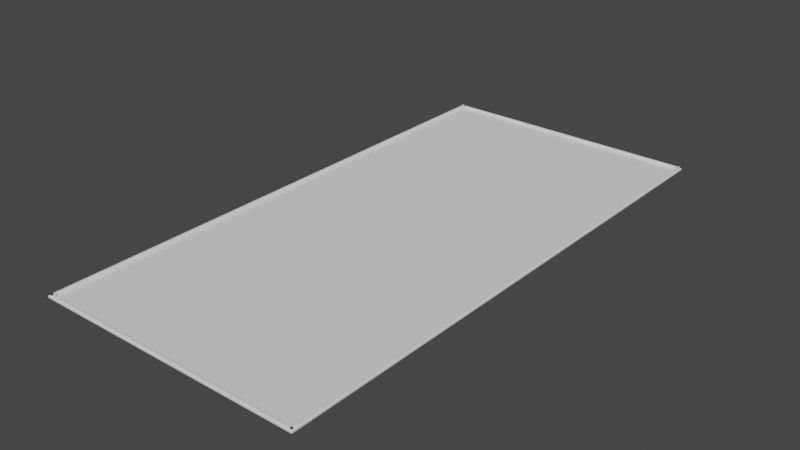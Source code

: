 # Source: Tahta.blend  (saved by Blender 2.93.21; exported with 4.5.12 LTS)
import bpy
from mathutils import Matrix  # noqa: F401  (used for matrix-valued properties, if any)

bpy.ops.wm.read_factory_settings(use_empty=True)
scene = bpy.context.scene
scene.name = 'Scene'

# ---- collections
col_collection = bpy.data.collections.new('Collection'); scene.collection.children.link(col_collection)

# ---- world
world_world = bpy.data.worlds.new('World'); scene.world = world_world
world_world.use_nodes = True; world_world.node_tree.nodes.clear()
_N = world_world.node_tree.nodes; _L = world_world.node_tree.links
n0 = _N.new('ShaderNodeOutputWorld'); n0.name = 'World Output'; n0.location = (300, 300)
n1 = _N.new('ShaderNodeBackground'); n1.name = 'Background'; n1.location = (10, 300)
n1.inputs[0].default_value = (0.05088, 0.05088, 0.05088, 1.0)
_L.new(n1.outputs[0], n0.inputs[0])
n0.is_active_output = True
world_world.color = (0.05088, 0.05088, 0.05088)
world_world.use_sun_shadow = False
world_world.sun_shadow_jitter_overblur = 0.0

# ---- meshes
me_plane = bpy.data.meshes.new('Plane')
me_plane.from_pydata([(-0.5991, -0.8789, 0.0), (0.5991, -0.8789, 0.0), (-0.5991, 1.518, 0.0), (0.5991, 1.518, 0.0), (0.5841, -0.8789, 0.0), (0.5841, 1.518, 0.0), (-0.5991, -0.8631, 0.0), (0.5991, -0.8631, 0.0), (0.5841, -0.8631, 0.0), (0.5991, 1.504, 0.0), (0.5841, 1.504, 0.0), (-0.5991, 1.504, 0.0), (-0.5809, 1.518, 0.0), (-0.5809, -0.8789, 0.0), (-0.5809, -0.8631, 0.0), (-0.5809, 1.504, 0.0), (0.5867, 1.516, 0.02677), (0.5892, 1.515, 0.02318), (0.5882, 1.501, 0.03035), (0.5893, 1.515, 0.02304), (0.5991, 1.518, 0.01439), (0.5955, 1.509, 0.02304), (0.594, -0.8594, 0.02318), (0.5878, -0.8532, 0.02318), (0.5964, -0.8508, 0.02677), (0.5938, -0.8596, 0.02304), (0.5841, -0.8631, 0.01439), (0.5876, -0.8534, 0.02304), (-0.5867, -0.8665, 0.02764), (-0.5892, -0.8752, 0.02406), (-0.5954, -0.869, 0.02406), (-0.5893, -0.8753, 0.02392), (-0.5991, -0.8789, 0.01527), (-0.5955, -0.8691, 0.02392), (0.5867, -0.8665, 0.02764), (0.5954, -0.869, 0.02406), (0.5892, -0.8752, 0.02406), (0.5955, -0.8691, 0.02392), (0.5991, -0.8789, 0.01527), (0.5893, -0.8753, 0.02392), (-0.5867, 1.516, 0.02764), (-0.5882, 1.501, 0.03122), (-0.5892, 1.515, 0.02406), (-0.5955, 1.509, 0.02392), (-0.5991, 1.518, 0.01527), (-0.5893, 1.515, 0.02392), (0.5938, -0.8753, 0.02392), (0.5841, -0.8789, 0.01527), (0.5743, -0.8753, 0.02392), (0.5841, -0.8727, 0.02654), (0.5741, -0.8752, 0.02406), (0.5717, -0.8665, 0.02764), (0.5818, -0.8665, 0.02764), (0.5865, -0.8752, 0.02406), (0.594, -0.8752, 0.02406), (0.5816, -0.8752, 0.02406), (0.5863, -0.8665, 0.02764), (0.5964, -0.8665, 0.02764), (-0.5955, -0.8729, 0.02392), (-0.5991, -0.8631, 0.01527), (-0.5955, -0.8534, 0.02392), (-0.5929, -0.8631, 0.02654), (-0.5954, -0.8532, 0.02406), (-0.5867, -0.8508, 0.02764), (-0.5867, -0.8609, 0.02764), (-0.5954, -0.8656, 0.02406), (-0.5954, -0.8731, 0.02406), (-0.5954, -0.8607, 0.02406), (-0.5867, -0.8654, 0.02764), (-0.5867, -0.8755, 0.02764), (0.5867, -0.8755, 0.02764), (0.5892, -0.8669, 0.02406), (0.5954, -0.8731, 0.02406), (0.5893, -0.8667, 0.02392), (0.5991, -0.8631, 0.01527), (0.5955, -0.8729, 0.02392), (0.5818, -0.8755, 0.02764), (0.5717, -0.8755, 0.02764), (0.5741, -0.8669, 0.02406), (0.5865, -0.8669, 0.02406), (0.5743, -0.8667, 0.02392), (0.5841, -0.8631, 0.01527), (0.5938, -0.8667, 0.02392), (0.5841, -0.8694, 0.02654), (0.5863, -0.8755, 0.02764), (0.5816, -0.8669, 0.02406), (0.594, -0.8669, 0.02406), (0.5964, -0.8755, 0.02764), (-0.5955, 1.495, 0.02392), (-0.5991, 1.504, 0.01527), (-0.5955, 1.514, 0.02392), (-0.5929, 1.504, 0.02654), (-0.5882, 1.521, 0.03122), (-0.5867, 1.507, 0.02764), (-0.5867, 1.507, 0.02764), (-0.5954, 1.502, 0.02406), (-0.5954, 1.494, 0.02406), (-0.5954, 1.507, 0.02406), (-0.5867, 1.502, 0.02764), (-0.5867, 1.492, 0.02764), (-0.5918, 1.501, 0.03122), (-0.5933, 1.516, 0.02764), (-0.5908, 1.515, 0.02406), (-0.5845, 1.509, 0.02392), (-0.5907, 1.515, 0.02392), (-0.5809, 1.518, 0.01527), (-0.5711, -0.8753, 0.02392), (-0.5809, -0.8789, 0.01527), (-0.5907, -0.8753, 0.02392), (-0.5809, -0.8727, 0.02654), (-0.5908, -0.8752, 0.02406), (-0.5933, -0.8665, 0.02764), (-0.5831, -0.8665, 0.02764), (-0.5784, -0.8752, 0.02406), (-0.571, -0.8752, 0.02406), (-0.5834, -0.8752, 0.02406), (-0.5786, -0.8665, 0.02764), (-0.5685, -0.8665, 0.02764), (-0.5831, -0.8755, 0.02764), (-0.5933, -0.8755, 0.02764), (-0.5933, -0.8654, 0.02764), (-0.5831, -0.8654, 0.02764), (-0.5933, -0.8609, 0.02764), (-0.5933, -0.8508, 0.02764), (-0.5846, -0.8532, 0.02406), (-0.5846, -0.8656, 0.02406), (-0.5845, -0.8534, 0.02392), (-0.5809, -0.8631, 0.01527), (-0.5711, -0.8667, 0.02392), (-0.5809, -0.8631, 0.02654), (-0.5786, -0.8755, 0.02764), (-0.5834, -0.8669, 0.02406), (-0.571, -0.8669, 0.02406), (-0.5685, -0.8755, 0.02764), (-0.5846, 1.494, 0.02406), (-0.5933, 1.492, 0.02764), (-0.5933, 1.502, 0.02764), (-0.5846, 1.507, 0.02406), (-0.5933, 1.507, 0.02764), (-0.5933, 1.507, 0.02764), (-0.5918, 1.521, 0.03122), (-0.5846, 1.502, 0.02406), (-0.5845, 1.495, 0.02392), (-0.5871, 1.504, 0.02654), (-0.5845, 1.514, 0.02392), (-0.5809, 1.504, 0.01527), (0.5954, -0.8532, 0.02318), (0.5892, -0.8594, 0.02318), (0.5867, -0.8508, 0.02677), (0.5955, -0.8534, 0.02304), (0.5991, -0.8631, 0.01439), (0.5893, -0.8596, 0.02304), (0.5818, 1.516, 0.02677), (0.5717, 1.516, 0.02677), (0.5741, 1.515, 0.02318), (0.5865, 1.515, 0.02318), (0.5743, 1.515, 0.02304), (0.5841, 1.518, 0.01439), (0.5938, 1.515, 0.02304), (0.5841, 1.512, 0.02567), (0.5863, 1.516, 0.02677), (0.5816, 1.515, 0.02318), (0.594, 1.515, 0.02318), (0.5964, 1.516, 0.02677), (0.5955, 1.514, 0.02304), (0.5991, 1.504, 0.01439), (0.5955, 1.495, 0.02304), (0.5929, 1.504, 0.02567), (0.5954, 1.494, 0.02318), (0.5867, 1.492, 0.02677), (0.5867, 1.502, 0.02677), (0.5954, 1.507, 0.02318), (0.5882, 1.521, 0.03035), (0.5954, 1.502, 0.02318), (0.5867, 1.507, 0.02677), (0.5867, 1.507, 0.02677), (0.5876, 1.495, 0.02304), (0.5841, 1.504, 0.01439), (0.5743, 1.508, 0.02304), (0.5841, 1.504, 0.02567), (0.5741, 1.508, 0.02318), (0.5717, 1.507, 0.02677), (0.5818, 1.507, 0.02677), (0.5865, 1.508, 0.02318), (0.5863, 1.507, 0.02677), (0.5964, 1.507, 0.02677), (0.5964, 1.507, 0.02677), (0.5863, 1.507, 0.02677), (0.5878, 1.494, 0.02318), (0.5878, 1.507, 0.02318), (0.5964, 1.502, 0.02677), (0.5964, 1.492, 0.02677), (-0.5685, 1.516, 0.02677), (-0.57, 1.501, 0.03035), (-0.571, 1.515, 0.02318), (-0.5773, 1.509, 0.02304), (-0.5809, 1.518, 0.01439), (-0.5711, 1.515, 0.02304), (-0.5809, 1.504, 0.01439), (-0.5773, 1.514, 0.02304), (-0.5711, 1.508, 0.02304), (-0.57, 1.521, 0.03035), (-0.5685, 1.507, 0.02677), (-0.571, 1.508, 0.02318)], [], [(182, 152, 160, 184), (79, 83, 85), (167, 171, 173), (52, 76, 84, 56), (137, 141, 143), (3, 9, 165, 20), (5, 3, 20, 157), (10, 8, 14, 15), (109, 113, 115), (54, 36, 39, 46), (102, 42, 45, 104), (120, 68, 64, 122), (49, 53, 55), (71, 86, 82, 73), (1, 4, 47, 38), (11, 2, 44, 89), (0, 6, 59, 32), (66, 30, 33, 58), (2, 12, 105, 44), (91, 95, 97), (7, 8, 26, 150), (7, 1, 38, 74), (61, 65, 67), (199, 195, 193, 201), (13, 0, 32, 107), (154, 194, 197, 156), (8, 10, 177, 26), (114, 50, 48, 106), (96, 62, 60, 88), (78, 132, 128, 80), (136, 98, 94, 138), (112, 118, 130, 116), (124, 134, 142, 126), (146, 168, 166, 149), (153, 181, 202, 192), (170, 190, 186, 174), (178, 200, 203, 180), (17, 162, 158, 19), (169, 148, 24, 191), (35, 72, 75, 37), (29, 110, 108, 31), (41, 92, 90, 43), (4, 13, 107, 47), (6, 11, 89, 59), (70, 34, 57, 87), (77, 51, 117, 133), (8, 7, 74, 81), (135, 123, 63, 99), (101, 139, 93, 40), (140, 100, 103, 144), (119, 111, 28, 69), (14, 8, 81, 127), (12, 15, 145, 105), (15, 14, 127, 145), (121, 125, 129, 131), (27, 176, 188, 23), (155, 159, 161), (16, 175, 185, 163), (9, 7, 150, 165), (179, 183, 187, 189), (12, 5, 157, 196), (10, 15, 198, 177), (15, 12, 196, 198), (151, 25, 22, 147), (16, 17, 18), (19, 20, 21), (22, 23, 24), (25, 26, 27), (28, 29, 30), (31, 32, 33), (34, 35, 36), (37, 38, 39), (40, 41, 42), (43, 44, 45), (46, 47, 48, 49), (50, 51, 52, 53), (54, 55, 56, 57), (58, 59, 60, 61), (62, 63, 64, 65), (66, 67, 68, 69), (70, 71, 72), (73, 74, 75), (76, 77, 78, 79), (80, 81, 82, 83), (84, 85, 86, 87), (88, 89, 90, 91), (92, 93, 94, 95), (96, 97, 98, 99), (100, 101, 102), (103, 104, 105), (106, 107, 108, 109), (110, 111, 112, 113), (114, 115, 116, 117), (118, 119, 120, 121), (122, 123, 124, 125), (126, 127, 128, 129), (130, 131, 132, 133), (134, 135, 136, 137), (138, 139, 140, 141), (142, 143, 144, 145), (146, 147, 148), (149, 150, 151), (152, 153, 154, 155), (156, 157, 158, 159), (160, 161, 162, 163), (164, 165, 166, 167), (168, 169, 170, 171), (172, 173, 174, 175), (176, 177, 178, 179), (180, 181, 182, 183), (184, 185, 186, 187), (188, 189, 190, 191), (192, 193, 194), (195, 196, 197), (198, 199, 200), (201, 202, 203), (54, 46, 49, 55), (48, 50, 53, 49), (52, 56, 55, 53), (66, 58, 61, 67), (60, 62, 65, 61), (64, 68, 67, 65), (84, 76, 79, 85), (78, 80, 83, 79), (82, 86, 85, 83), (96, 88, 91, 97), (90, 92, 95, 91), (94, 98, 97, 95), (114, 106, 109, 115), (108, 110, 113, 109), (112, 116, 115, 113), (130, 118, 121, 131), (120, 122, 125, 121), (124, 126, 129, 125), (128, 132, 131, 129), (142, 134, 137, 143), (136, 138, 141, 137), (140, 144, 143, 141), (160, 152, 155, 161), (154, 156, 159, 155), (158, 162, 161, 159), (172, 164, 167, 173), (166, 168, 171, 167), (170, 174, 173, 171), (188, 176, 179, 189), (178, 180, 183, 179), (182, 184, 187, 183), (186, 190, 189, 187), (175, 16, 18, 172), (17, 19, 21, 18), (20, 165, 164, 21), (22, 25, 27, 23), (26, 177, 176, 27), (191, 24, 23, 188), (57, 34, 36, 54), (35, 37, 39, 36), (38, 47, 46, 39), (69, 28, 30, 66), (29, 31, 33, 30), (32, 59, 58, 33), (103, 100, 102, 104), (101, 40, 42, 102), (41, 43, 45, 42), (44, 105, 104, 45), (117, 51, 50, 114), (47, 107, 106, 48), (99, 63, 62, 96), (59, 89, 88, 60), (34, 70, 72, 35), (71, 73, 75, 72), (74, 38, 37, 75), (51, 77, 76, 52), (87, 57, 56, 84), (70, 87, 86, 71), (81, 74, 73, 82), (119, 69, 68, 120), (63, 123, 122, 64), (40, 93, 92, 41), (89, 44, 43, 90), (135, 99, 98, 136), (93, 139, 138, 94), (28, 111, 110, 29), (107, 32, 31, 108), (77, 133, 132, 78), (127, 81, 80, 128), (139, 101, 100, 140), (105, 145, 144, 103), (123, 135, 134, 124), (145, 127, 126, 142), (111, 119, 118, 112), (133, 117, 116, 130), (146, 149, 151, 147), (150, 26, 25, 151), (24, 148, 147, 22), (181, 153, 152, 182), (163, 185, 184, 160), (16, 163, 162, 17), (157, 20, 19, 158), (148, 169, 168, 146), (165, 150, 149, 166), (169, 191, 190, 170), (185, 175, 174, 186), (153, 192, 194, 154), (193, 195, 197, 194), (196, 157, 156, 197), (177, 198, 200, 178), (199, 201, 203, 200), (202, 181, 180, 203), (198, 196, 195, 199), (192, 202, 201, 193), (172, 18, 21, 164)])
_uv = me_plane.uv_layers.new(name='UVMap')
_uv.uv.foreach_set('vector', [0.01442, 0.004894, 0.01442, 0.0009332, 0.01068, 0.0009332, 0.01068, 0.004894, 0.01048, 0.995, 0.01255, 0.996, 0.01463, 0.995, 0.00518, 0.005827, 0.003106, 0.005827, 0.003106, 0.005827, 0.01442, 0.9948, 0.01442, 0.9986, 0.01068, 0.9986, 0.01068, 0.9948, 0.9879, 0.00479, 0.9879, 0.006864, 0.99, 0.005827, 0.0, 0.0, 0.0, 0.0, 0.0, 0.0, 0.0, 0.0, 0.0, 0.0, 0.0, 0.0, 0.0, 0.0, 0.0, 0.0, 0.01255, 0.005827, 0.01255, 0.9934, 0.9848, 0.9934, 0.9848, 0.005827, 0.9874, 0.9987, 0.9853, 0.9987, 0.9874, 0.9997, 0.004266, 0.9984, 0.008286, 0.9984, 0.008171, 0.9985, 0.004381, 0.9985, 0.9931, 0.001552, 0.9917, 0.001552, 0.9918, 0.001495, 0.993, 0.001495, 0.9951, 0.9944, 0.9897, 0.9944, 0.9897, 0.9925, 0.9951, 0.9925, 0.01514, 0.9987, 0.01307, 0.9987, 0.01514, 0.9997, 0.008286, 0.995, 0.004266, 0.995, 0.004381, 0.9949, 0.008171, 0.9949, 0.0, 0.0, 0.0, 0.0, 0.0, 0.0, 0.0, 0.0, 0.0, 0.0, 0.0, 0.0, 0.0, 0.0, 0.0, 0.0, 0.0, 0.0, 0.0, 0.0, 0.0, 0.0, 0.0, 0.0, 0.9969, 0.9976, 0.9969, 0.9959, 0.997, 0.9959, 0.997, 0.9975, 0.0, 0.0, 0.0, 0.0, 0.0, 0.0, 0.0, 0.0, 0.9974, 0.004533, 0.9974, 0.005569, 0.9995, 0.004533, 0.0, 0.9934, 0.01255, 0.9934, 0.01255, 0.9934, 0.0, 0.9934, 0.0, 0.0, 0.0, 0.0, 0.0, 0.0, 0.0, 0.0, 0.9974, 0.9921, 0.9974, 0.9932, 0.9995, 0.9921, 0.9818, 0.001743, 0.9818, 0.004084, 0.9757, 0.007131, 0.9757, -0.001304, 0.0, 0.0, 0.0, 0.0, 0.0, 0.0, 0.0, 0.0, 0.02084, 0.001552, 0.9765, 0.001552, 0.9766, 0.001495, 0.02072, 0.001495, 0.01255, 0.9934, 0.01255, 0.005827, 0.01255, 0.005827, 0.01255, 0.9934, 0.9765, 0.9984, 0.02084, 0.9984, 0.02072, 0.9985, 0.9766, 0.9985, 0.9969, 0.009969, 0.9969, 0.9893, 0.997, 0.9893, 0.997, 0.009911, 0.02084, 0.995, 0.9765, 0.995, 0.9766, 0.9949, 0.02072, 0.9949, 0.9951, 0.00676, 0.9897, 0.00676, 0.9897, 0.004894, 0.9951, 0.004894, 0.9867, 0.9948, 0.9867, 0.9986, 0.9829, 0.9986, 0.9829, 0.9948, 0.9879, 0.9893, 0.9879, 0.009969, 0.9878, 0.009911, 0.9878, 0.9893, 0.003106, 0.9893, 0.003106, 0.009969, 0.002991, 0.009911, 0.002991, 0.9893, 0.02288, 0.0009332, 0.02288, 0.004894, 0.9745, 0.004894, 0.9745, 0.0009332, 0.01033, 0.00676, 0.002225, 0.00676, 0.002225, 0.004894, 0.01033, 0.004894, 0.02072, 0.004332, 0.9766, 0.004332, 0.9765, 0.004275, 0.02084, 0.004275, 0.008286, 0.001552, 0.004266, 0.001552, 0.004381, 0.001495, 0.008171, 0.001495, 0.01033, 0.01099, 0.01033, 0.9883, 0.002225, 0.9883, 0.002225, 0.01099, 0.003106, 0.9959, 0.003106, 0.9976, 0.002991, 0.9975, 0.002991, 0.9959, 0.9917, 0.9984, 0.9931, 0.9984, 0.993, 0.9985, 0.9918, 0.9985, 0.9909, 0.007131, 0.9909, -0.001304, 0.997, 0.001743, 0.997, 0.004084, 0.0, 0.0, 0.0, 0.0, 0.0, 0.0, 0.0, 0.0, 0.0, 0.0, 0.0, 0.0, 0.0, 0.0, 0.0, 0.0, 0.01033, 0.9986, 0.01033, 0.9948, 0.002225, 0.9948, 0.002225, 0.9986, 0.02288, 0.9986, 0.02288, 0.9948, 0.9745, 0.9948, 0.9745, 0.9986, 0.01255, 0.9934, 0.0, 0.9934, 0.0, 0.9934, 0.01255, 0.9934, 0.9951, 0.01099, 0.9951, 0.9883, 0.9897, 0.9883, 0.9897, 0.01099, 0.9951, 0.0009332, 0.9951, 0.004894, 0.9897, 0.004894, 0.9897, 0.0009332, 0.9939, -0.001304, 0.9939, 0.007131, 0.9878, 0.004084, 0.9878, 0.001743, 0.9951, 0.9986, 0.9951, 0.9948, 0.9897, 0.9948, 0.9897, 0.9986, 0.9848, 0.9934, 0.01255, 0.9934, 0.01255, 0.9934, 0.9848, 0.9934, 0.9848, 0.0, 0.9848, 0.005827, 0.9848, 0.005827, 0.9848, 0.0, 0.9848, 0.005827, 0.9848, 0.9934, 0.9848, 0.9934, 0.9848, 0.005827, 0.9873, 0.9947, 0.9873, 0.9942, 0.9859, 0.994, 0.9863, 0.9947, 0.009561, 0.9893, 0.009561, 0.009911, 0.009446, 0.009969, 0.009446, 0.9893, 0.01307, 0.001552, 0.01514, 0.002589, 0.01514, 0.001552, 0.01033, 0.0009332, 0.01033, 0.004894, 0.002225, 0.004894, 0.002225, 0.0009332, 0.0, 0.0, 0.0, 0.0, 0.0, 0.0, 0.0, 0.0, 0.01149, 0.005295, 0.01109, 0.00458, 0.01002, 0.004562, 0.01006, 0.005096, 0.0, 0.0, 0.0, 0.0, 0.0, 0.0, 0.0, 0.0, 0.01255, 0.005827, 0.9848, 0.005827, 0.9848, 0.005827, 0.01255, 0.005827, 0.9848, 0.005827, 0.9848, 0.0, 0.9848, 0.0, 0.9848, 0.005827, 0.008171, 0.9919, 0.004381, 0.9919, 0.004266, 0.9919, 0.008286, 0.9919, 0.01033, 0.0009332, 0.008286, 0.001552, 0.009087, 0.007131, 0.0, 0.0, 0.0, 0.0, 0.0, 0.0, 0.004266, 0.9919, 0.009446, 0.9893, 0.002225, 0.9883, 0.004381, 0.9919, 0.01255, 0.9934, 0.009561, 0.9893, 0.9897, 0.9948, 0.9917, 0.9984, 0.9969, 0.9959, 0.9918, 0.9985, 1.0, 1.0, 0.9953, 0.9976, 0.01033, 0.9948, 0.003106, 0.9959, 0.008286, 0.9984, 0.002991, 0.9959, 0.0, 1.0, 0.004718, 0.9976, 0.9897, 0.0009332, 0.9909, 0.007131, 0.9917, 0.001552, 0.997, 0.004084, 1.0, 0.0, 0.9953, 0.002358, 0.004381, 0.9985, 0.01255, 1.0, 0.01255, 1.0, 0.009098, 0.9983, 0.02084, 0.9984, 0.02288, 0.997, 0.01865, 0.997, 0.01393, 0.9993, 0.009962, 0.9972, 0.01255, 0.9993, 0.01467, 0.998, 0.01255, 0.997, 0.997, 0.9975, 1.0, 0.9934, 1.0, 0.9934, 0.9965, 0.9952, 0.9969, 0.9893, 0.9939, 0.9883, 0.9939, 0.9904, 0.9986, 0.9927, 0.9969, 0.9976, 0.9986, 0.9941, 0.9939, 0.9965, 0.9939, 0.997, 0.01033, 0.9986, 0.008286, 0.995, 0.003106, 0.9976, 0.008171, 0.9949, 0.0, 0.9934, 0.004718, 0.9958, 0.01442, 0.9986, 0.02288, 0.9986, 0.02084, 0.995, 0.01048, 0.995, 0.02072, 0.9949, 0.01255, 0.9934, 0.004381, 0.9949, 0.01255, 0.996, 0.01068, 0.9986, 0.01463, 0.995, 0.004266, 0.995, 0.002225, 0.9986, 0.997, 0.009911, 1.0, 0.005827, 1.0, 0.005827, 0.9965, 0.007553, 0.9909, -0.001304, 0.9939, 0.003047, 0.9939, 0.003047, 0.9986, 0.005138, 0.9969, 0.009969, 0.9986, 0.006517, 0.9939, 0.008875, 0.9939, 0.01099, 0.9939, 0.007131, 0.9951, 0.0009332, 0.9931, 0.001552, 0.9878, 0.002789, 0.9895, 0.002358, 0.9848, 0.0, 0.9766, 0.9985, 0.9848, 1.0, 0.9848, 1.0, 0.9813, 0.9983, 0.9931, 0.9984, 0.9939, 0.997, 0.9909, 0.997, 0.9862, 0.9993, 0.9822, 0.9972, 0.9848, 0.9993, 0.9869, 0.998, 0.9848, 0.997, 0.9867, 0.9986, 0.9951, 0.9986, 0.9951, 0.9944, 0.9873, 0.9947, 0.9951, 0.9925, 0.9951, 0.9883, 0.9879, 0.9893, 0.9873, 0.9942, 0.9878, 0.9893, 0.9848, 0.9934, 0.9766, 0.9949, 0.9859, 0.994, 0.9829, 0.9986, 0.9863, 0.9947, 0.9765, 0.995, 0.9745, 0.9986, 0.9879, 0.009969, 0.9951, 0.01099, 0.9951, 0.00676, 0.9879, 0.00479, 0.9951, 0.004894, 0.9951, 0.004894, 0.9939, -0.001304, 0.9879, 0.006864, 0.9878, 0.009911, 0.99, 0.005827, 0.9878, 0.001743, 0.9848, 0.005827, 0.003106, 0.9893, 0.008286, 0.9919, 0.01033, 0.9883, 0.0, 0.0, 0.0, 0.0, 0.0, 0.0, 0.01442, 0.0009332, 0.02288, 0.003047, 0.02084, 0.003047, 0.01865, 0.00278, 0.0, 0.0, 0.0, 0.0, 0.0, 0.0, 0.0, 0.0, 0.01361, 0.00199, 0.01664, 0.003047, 0.01255, 0.002416, 0.01255, 0.003047, 0.0, 0.0, 0.0, 0.0, 0.0, 0.0, 0.0, 0.0, 0.003106, 0.009969, 0.01033, 0.01099, 0.01033, 0.00676, 0.003106, 0.005827, 0.009087, -0.001304, 0.003106, 0.005827, 0.01033, 0.004894, 0.01033, 0.004894, 0.009561, 0.009911, 0.01255, 0.005827, 0.02072, 0.004332, 0.01149, 0.005295, 0.02084, 0.004275, 0.02288, 0.004894, 0.01442, 0.004894, 0.01109, 0.00458, 0.01068, 0.004894, 0.002225, 0.004894, 0.002225, 0.004894, 0.01002, 0.004562, 0.009446, 0.009969, 0.01006, 0.005096, 0.002225, 0.00676, 0.002225, 0.01099, 0.9745, 0.0009332, 0.9757, 0.007131, 0.9765, 0.001552, 0.9818, 0.004084, 0.9848, 0.0, 0.9801, 0.002358, 0.9848, 0.005827, 0.9818, 0.001743, 0.9766, 0.004332, 0.9757, -0.001304, 0.9745, 0.004894, 0.9765, 0.004275, 0.01255, 0.9976, 0.01255, 0.9976, 0.01514, 0.9987, 0.01514, 0.9997, 0.02072, 0.9985, 0.02084, 0.9984, 0.01307, 0.9987, 0.01514, 0.9987, 0.01653, 0.9989, 0.01467, 0.998, 0.01514, 0.9997, 0.01307, 0.9987, 0.9969, 0.9976, 0.997, 0.9975, 0.9974, 0.9921, 0.9995, 0.9921, 1.0, 0.9911, 1.0, 0.991, 0.9974, 0.9932, 0.9974, 0.9921, 0.9979, 0.9914, 0.996, 0.9924, 0.9995, 0.9921, 0.9974, 0.9932, 0.01068, 0.9986, 0.01442, 0.9986, 0.01048, 0.995, 0.01463, 0.995, 0.02084, 0.995, 0.02072, 0.9949, 0.01255, 0.996, 0.01048, 0.995, 0.004381, 0.9949, 0.004266, 0.995, 0.01463, 0.995, 0.01255, 0.996, 0.9969, 0.009969, 0.997, 0.009911, 0.9974, 0.004533, 0.9995, 0.004533, 1.0, 0.003469, 1.0, 0.00278, 0.9974, 0.005569, 0.9974, 0.004533, 0.9979, 0.003837, 0.996, 0.00477, 0.9995, 0.004533, 0.9974, 0.005569, 0.9848, 0.9976, 0.9848, 0.9976, 0.9874, 0.9987, 0.9874, 0.9997, 0.993, 0.9985, 0.9931, 0.9984, 0.9853, 0.9987, 0.9874, 0.9987, 0.9888, 0.9989, 0.9869, 0.998, 0.9874, 0.9997, 0.9853, 0.9987, 0.9829, 0.9986, 0.9867, 0.9986, 0.9873, 0.9947, 0.9863, 0.9947, 0.9951, 0.9944, 0.9951, 0.9925, 0.9873, 0.9942, 0.9873, 0.9947, 0.9879, 0.9893, 0.9878, 0.9893, 0.9859, 0.994, 0.9873, 0.9942, 0.9766, 0.9949, 0.9765, 0.995, 0.9863, 0.9947, 0.9859, 0.994, 0.9878, 0.009911, 0.9879, 0.009969, 0.9879, 0.00479, 0.99, 0.005827, 0.9951, 0.00676, 0.9951, 0.004894, 0.9879, 0.006864, 0.9879, 0.00479, 0.9939, -0.001304, 0.9878, 0.001743, 0.99, 0.005827, 0.9879, 0.006864, 0.01467, 0.003047, 0.01653, 0.003047, 0.01307, 0.001552, 0.01514, 0.001552, 0.02084, 0.001552, 0.02072, 0.001495, 0.01514, 0.002589, 0.01307, 0.001552, 0.01255, 0.002358, 0.01255, 0.002416, 0.01514, 0.001552, 0.01514, 0.002589, 0.009087, -0.001304, 0.002991, 0.001743, 0.00518, 0.005827, 0.003106, 0.005827, 0.002991, 0.009911, 0.003106, 0.009969, 0.003106, 0.005827, 0.00518, 0.005827, 0.01033, 0.00676, 0.01033, 0.004894, 0.003106, 0.005827, 0.003106, 0.005827, 0.009446, 0.009969, 0.009561, 0.009911, 0.01149, 0.005295, 0.01006, 0.005096, 0.02072, 0.004332, 0.02084, 0.004275, 0.01109, 0.00458, 0.01149, 0.005295, 0.01442, 0.004894, 0.01068, 0.004894, 0.01002, 0.004562, 0.01109, 0.00458, 0.002225, 0.004894, 0.002225, 0.00676, 0.01006, 0.005096, 0.01002, 0.004562, 0.01033, 0.004894, 0.01033, 0.0009332, 0.009087, 0.007131, 0.009087, -0.001304, 0.008286, 0.001552, 0.008171, 0.001495, 0.002991, 0.004084, 0.009087, 0.007131, 0.0, 0.0, 0.0, 0.0, 0.0, 0.0, 0.0, 0.0, 0.004266, 0.9919, 0.004381, 0.9919, 0.009561, 0.9893, 0.009446, 0.9893, 0.01255, 0.9934, 0.01255, 0.005827, 0.009561, 0.009911, 0.009561, 0.9893, 0.002225, 0.01099, 0.002225, 0.9883, 0.009446, 0.9893, 0.009446, 0.009969, 0.002225, 0.9948, 0.01033, 0.9948, 0.008286, 0.9984, 0.004266, 0.9984, 0.003106, 0.9959, 0.002991, 0.9959, 0.008171, 0.9985, 0.008286, 0.9984, 0.0, 1.0, 0.01255, 1.0, 0.004381, 0.9985, 0.008171, 0.9985, 0.9897, 0.9986, 0.9897, 0.9948, 0.9969, 0.9959, 0.9969, 0.9976, 0.9917, 0.9984, 0.9918, 0.9985, 0.997, 0.9959, 0.9969, 0.9959, 1.0, 1.0, 1.0, 0.9934, 0.997, 0.9975, 0.997, 0.9959, 0.9878, 0.004084, 0.9939, 0.007131, 0.9931, 0.001552, 0.993, 0.001495, 0.9951, 0.0009332, 0.9897, 0.0009332, 0.9917, 0.001552, 0.9931, 0.001552, 0.9909, 0.007131, 0.997, 0.004084, 0.9918, 0.001495, 0.9917, 0.001552, 1.0, 0.0, 0.9848, 0.0, 0.993, 0.001495, 0.9918, 0.001495, 0.9745, 0.9948, 0.02288, 0.9948, 0.02084, 0.9984, 0.9765, 0.9984, 0.01255, 1.0, 0.9848, 1.0, 0.9766, 0.9985, 0.02072, 0.9985, 0.9897, 0.01099, 0.9897, 0.9883, 0.9969, 0.9893, 0.9969, 0.009969, 1.0, 0.9934, 1.0, 0.005827, 0.997, 0.009911, 0.997, 0.9893, 0.01033, 0.9948, 0.01033, 0.9986, 0.003106, 0.9976, 0.003106, 0.9959, 0.008286, 0.995, 0.008171, 0.9949, 0.002991, 0.9975, 0.003106, 0.9976, 0.0, 0.9934, 0.0, 1.0, 0.002991, 0.9959, 0.002991, 0.9975, 0.02288, 0.9948, 0.02288, 0.9986, 0.01442, 0.9986, 0.01442, 0.9948, 0.002225, 0.9986, 0.002225, 0.9948, 0.01068, 0.9948, 0.01068, 0.9986, 0.01033, 0.9986, 0.002225, 0.9986, 0.004266, 0.995, 0.008286, 0.995, 0.01255, 0.9934, 0.0, 0.9934, 0.008171, 0.9949, 0.004381, 0.9949, 0.9951, 0.9986, 0.9897, 0.9986, 0.9897, 0.9944, 0.9951, 0.9944, 0.9897, 0.9883, 0.9951, 0.9883, 0.9951, 0.9925, 0.9897, 0.9925, 0.9897, 0.0009332, 0.9897, 0.004894, 0.9909, -0.001304, 0.9909, 0.007131, 1.0, 0.005827, 1.0, 0.0, 0.997, 0.004084, 0.997, 0.001743, 0.9951, 0.01099, 0.9897, 0.01099, 0.9897, 0.00676, 0.9951, 0.00676, 0.9897, 0.004894, 0.9951, 0.004894, 0.9951, 0.004894, 0.9897, 0.004894, 0.9897, 0.9948, 0.9951, 0.9948, 0.9931, 0.9984, 0.9917, 0.9984, 0.9848, 1.0, 1.0, 1.0, 0.9918, 0.9985, 0.993, 0.9985, 0.02288, 0.9986, 0.9745, 0.9986, 0.9765, 0.995, 0.02084, 0.995, 0.9848, 0.9934, 0.01255, 0.9934, 0.02072, 0.9949, 0.9766, 0.9949, 0.9951, 0.004894, 0.9951, 0.0009332, 0.9939, 0.007131, 0.9939, -0.001304, 0.9848, 0.0, 0.9848, 0.005827, 0.9878, 0.001743, 0.9878, 0.004084, 0.9951, 0.9883, 0.9951, 0.01099, 0.9879, 0.009969, 0.9879, 0.9893, 0.9848, 0.005827, 0.9848, 0.9934, 0.9878, 0.9893, 0.9878, 0.009911, 0.9951, 0.9948, 0.9951, 0.9986, 0.9867, 0.9986, 0.9867, 0.9948, 0.9745, 0.9986, 0.9745, 0.9948, 0.9829, 0.9948, 0.9829, 0.9986, 0.003106, 0.9893, 0.002991, 0.9893, 0.008171, 0.9919, 0.008286, 0.9919, 0.0, 0.9934, 0.01255, 0.9934, 0.004381, 0.9919, 0.008171, 0.9919, 0.002225, 0.9883, 0.01033, 0.9883, 0.008286, 0.9919, 0.004266, 0.9919, 0.02288, 0.004894, 0.02288, 0.0009332, 0.01442, 0.0009332, 0.01442, 0.004894, 0.002225, 0.0009332, 0.002225, 0.004894, 0.01068, 0.004894, 0.01068, 0.0009332, 0.01033, 0.0009332, 0.002225, 0.0009332, 0.004266, 0.001552, 0.008286, 0.001552, 0.0, 0.0, 0.0, 0.0, 0.0, 0.0, 0.0, 0.0, 0.01033, 0.9883, 0.01033, 0.01099, 0.003106, 0.009969, 0.003106, 0.9893, 0.0, 0.0, 0.0, 0.0, 0.0, 0.0, 0.0, 0.0, 0.01033, 0.01099, 0.002225, 0.01099, 0.002225, 0.00676, 0.01033, 0.00676, 0.002225, 0.004894, 0.01033, 0.004894, 0.01033, 0.004894, 0.002225, 0.004894, 0.02288, 0.0009332, 0.9745, 0.0009332, 0.9765, 0.001552, 0.02084, 0.001552, 0.9757, 0.007131, 0.9818, 0.004084, 0.9766, 0.001495, 0.9765, 0.001552, 0.0, 0.0, 0.0, 0.0, 0.0, 0.0, 0.0, 0.0, 0.01255, 0.005827, 0.9848, 0.005827, 0.9766, 0.004332, 0.02072, 0.004332, 0.9818, 0.001743, 0.9757, -0.001304, 0.9765, 0.004275, 0.9766, 0.004332, 0.9745, 0.004894, 0.02288, 0.004894, 0.02084, 0.004275, 0.9765, 0.004275, 0.9848, 0.005827, 0.9848, 0.0, 0.9818, 0.004084, 0.9818, 0.001743, 0.9745, 0.0009332, 0.9745, 0.004894, 0.9757, -0.001304, 0.9757, 0.007131, 0.009087, -0.001304, 0.009087, 0.007131, 0.002991, 0.004084, 0.002991, 0.001743])
me_plane.use_remesh_fix_poles = True
me_plane.use_remesh_preserve_attributes = False
me_plane.update()

# ---- objects
ob_plane = bpy.data.objects.new('Plane', me_plane)

# ---- transforms, parenting, visibility, modifiers, constraints
ob_plane.location = (0.0, 0.0, 0.0)
ob_plane.scale = (7.189, 7.239, 3.359)

# ---- collection membership
col_collection.objects.link(ob_plane)

# ---- scene / render settings (as saved in the file)
scene.frame_start = 1; scene.frame_end = 250; scene.frame_set(22)
scene.render.engine = 'BLENDER_EEVEE_NEXT'
scene.cycles.use_denoising = False
scene.cycles.samples = 128
scene.cycles.sampling_pattern = 'TABULATED_SOBOL'
scene.cycles.use_adaptive_sampling = False
scene.cycles.use_light_tree = False
scene.view_settings.view_transform = 'Filmic'
bpy.context.view_layer.update()

# ---- added for rendering (the .blend has no active camera and no usable light): camera, sun
cam_auto = bpy.data.cameras.new('AutoCamera')
cam_auto.lens = 50.0
cam_auto.sensor_width = 36.0
cam_auto.clip_end = 1000.0
ob_auto_camera = bpy.data.objects.new('AutoCamera', cam_auto)
scene.collection.objects.link(ob_auto_camera)
ob_auto_camera.location = (17.9443, -19.2075, 14.4079)
ob_auto_camera.rotation_euler = (1.09748, -7.21219e-08, 0.694738)
scene.camera = ob_auto_camera
light_auto_sun = bpy.data.lights.new('AutoSun', 'SUN')
light_auto_sun.energy = 3.0
light_auto_sun.angle = 0.0523599
ob_auto_sun = bpy.data.objects.new('AutoSun', light_auto_sun)
scene.collection.objects.link(ob_auto_sun)
ob_auto_sun.rotation_euler = (0.872665, 0.174533, 0.523599)
bpy.context.view_layer.update()
